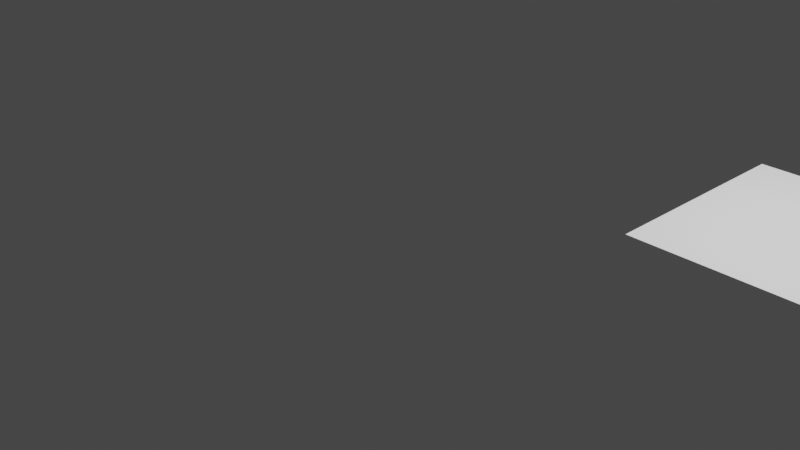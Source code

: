 # Source: testing-1.blend  (saved by Blender 2.81.8; exported with 4.5.12 LTS)
import bpy
from mathutils import Matrix  # noqa: F401  (used for matrix-valued properties, if any)

bpy.ops.wm.read_factory_settings(use_empty=True)
scene = bpy.context.scene
scene.name = 'Scene'

# ---- collections
col_collection_1 = bpy.data.collections.new('Collection 1'); scene.collection.children.link(col_collection_1)

# ---- materials (node trees are filled in below, after node groups)
mat_material = bpy.data.materials.new('Material')
mat_material.use_transparent_shadow = False

# ---- material node trees
mat_material.use_nodes = True; mat_material.node_tree.nodes.clear()
_N = mat_material.node_tree.nodes; _L = mat_material.node_tree.links
n0 = _N.new('ShaderNodeOutputMaterial'); n0.name = 'Material Output'; n0.location = (300, 300)
n1 = _N.new('ShaderNodeBsdfPrincipled'); n1.name = 'Principled BSDF'; n1.location = (10, 300)
n1.distribution = 'GGX'
n1.subsurface_method = 'BURLEY'
n1.inputs[3].default_value = 1.45
n1.inputs[27].default_value = (0.0, 0.0, 0.0, 1.0)
n1.inputs[28].default_value = 1.0
_L.new(n1.outputs[0], n0.inputs[0])
n0.is_active_output = True

# ---- world
world_world = bpy.data.worlds.new('World'); scene.world = world_world
world_world.color = (0.05088, 0.05088, 0.05088)
world_world.use_sun_shadow = False
world_world.sun_shadow_jitter_overblur = 0.0

# ---- cameras
cam_camera = bpy.data.cameras.new('Camera')
cam_camera.clip_end = 100.0
cam_camera.ortho_scale = 7.314
cam_camera.dof.focus_distance = 0.0
cam_camera.dof.aperture_fstop = 128.0

# ---- lights
light_lamp = bpy.data.lights.new('Lamp', 'POINT')
light_lamp.transmission_factor = 0.0
light_lamp.cutoff_distance = 30.0
light_lamp.energy = 1000.0
light_lamp.shadow_buffer_clip_start = 1.001
light_lamp.shadow_soft_size = 0.1
light_lamp.shadow_maximum_resolution = 0.006
light_lamp.use_absolute_resolution = True

# ---- meshes
me_plane = bpy.data.meshes.new('Plane')
me_plane.from_pydata([(-1.0, -1.0, 0.0), (1.0, -1.0, 0.0), (-1.0, 1.0, 0.0), (1.0, 1.0, 0.0)], [], [(0, 1, 3, 2)])
_uv = me_plane.uv_layers.new(name='UVMap')
_uv.uv.foreach_set('vector', [0.0, 0.0, 1.0, 0.0, 1.0, 1.0, 0.0, 1.0])
me_plane.materials.append(mat_material)
me_plane.use_remesh_preserve_volume = False
me_plane.use_remesh_preserve_attributes = False
me_plane.use_mirror_vertex_groups = False
me_plane.update()

# ---- curves / text
cu_beziercurve = bpy.data.curves.new('BezierCurve', 'CURVE')
cu_beziercurve.dimensions = '3D'
_sp = cu_beziercurve.splines.new('BEZIER'); _sp.bezier_points.add(1)
_sp.bezier_points.foreach_set('co', [-1.0, 0.0, 0.0, 1.028, -0.581, -0.7845])
_sp.bezier_points.foreach_set('handle_left', [-1.5, -0.5, 0.0, 0.02778, -0.581, -0.7845])
_sp.bezier_points.foreach_set('handle_right', [-0.5, 0.5, 0.0, 2.028, -0.581, -0.7845])
for _p, _l, _r in zip(_sp.bezier_points, ['ALIGNED', 'ALIGNED'], ['ALIGNED', 'ALIGNED']): _p.handle_left_type = _l; _p.handle_right_type = _r
_sp.order_u = 0
_sp.order_v = 0
cu_beziercurve.use_path = True
cu_beziercurve.use_path_clamp = True
cu_beziercurve.fill_mode = 'FULL'
cu_beziercurve_002 = bpy.data.curves.new('BezierCurve.002', 'CURVE')
cu_beziercurve_002.dimensions = '3D'
_sp = cu_beziercurve_002.splines.new('BEZIER'); _sp.bezier_points.add(1)
_sp.bezier_points.foreach_set('co', [1.0, 0.0, 0.0, -1.028, -0.581, -0.7845])
_sp.bezier_points.foreach_set('handle_left', [1.5, -0.5, 0.0, -0.02778, -0.581, -0.7845])
_sp.bezier_points.foreach_set('handle_right', [0.5, 0.5, 0.0, -2.028, -0.581, -0.7845])
for _p, _l, _r in zip(_sp.bezier_points, ['ALIGNED', 'ALIGNED'], ['ALIGNED', 'ALIGNED']): _p.handle_left_type = _l; _p.handle_right_type = _r
_sp.order_u = 0
_sp.order_v = 0
cu_beziercurve_002.use_path = True
cu_beziercurve_002.use_path_clamp = True
cu_beziercurve_002.fill_mode = 'FULL'
arm_armature_002 = bpy.data.armatures.new('Armature.002')  # bones are not reproduced
arm_armature_000 = bpy.data.armatures.new('Armature.000')  # bones are not reproduced

# ---- objects
ob_beziercurve_r = bpy.data.objects.new('BezierCurve.R', cu_beziercurve)
ob_beziercurve_l = bpy.data.objects.new('BezierCurve.L', cu_beziercurve_002)
ob_plane = bpy.data.objects.new('Plane', me_plane)
ob_lamp = bpy.data.objects.new('Lamp', light_lamp)
ob_camera = bpy.data.objects.new('Camera', cam_camera)
ob_armature = bpy.data.objects.new('Armature', arm_armature_002)
ob_armature_generated = bpy.data.objects.new('Armature.generated', arm_armature_000)

# ---- transforms, parenting, visibility, modifiers, constraints
ob_beziercurve_r.location = (-2.144, 0.05603, 0.1655)
ob_beziercurve_r.lineart.crease_threshold = 0.0
ob_beziercurve_l.location = (2.144, 0.05603, 0.1655)
ob_beziercurve_l.lineart.crease_threshold = 0.0
ob_plane.location = (4.104, 1.015, 1.452)
ob_plane.lineart.crease_threshold = 0.0
ob_lamp.location = (4.076, 1.005, 5.904)
ob_lamp.rotation_euler = (0.6503, 0.05522, 1.866)
ob_lamp.lock_rotations_4d = False
ob_lamp.empty_display_type = 'ARROWS'
ob_lamp.color = (0.0, 0.0, 0.0, 0.0)
ob_lamp.lineart.crease_threshold = 0.0
ob_camera.location = (7.481, -6.508, 5.344)
ob_camera.rotation_euler = (1.109, 0.0, 0.8149)
ob_camera.lock_rotations_4d = False
ob_camera.empty_display_type = 'ARROWS'
ob_camera.color = (0.0, 0.0, 0.0, 0.0)
ob_camera.display_type = 'WIRE'
ob_camera.lineart.crease_threshold = 0.0
ob_armature.location = (-9.655, -0.1231, 0.7195)
ob_armature.lineart.crease_threshold = 0.0
ob_armature_generated.location = (0.0, 0.0, 0.0)
ob_armature_generated.lineart.crease_threshold = 0.0

# ---- collection membership
scene.collection.objects.link(ob_beziercurve_r)
scene.collection.objects.link(ob_beziercurve_l)
scene.collection.objects.link(ob_plane)
col_collection_1.objects.link(ob_lamp)
col_collection_1.objects.link(ob_camera)
col_collection_1.objects.link(ob_armature)
col_collection_1.objects.link(ob_armature_generated)

# ---- scene / render settings (as saved in the file)
scene.camera = ob_camera
scene.frame_start = 1; scene.frame_end = 250; scene.frame_set(2)
scene.render.engine = 'BLENDER_EEVEE_NEXT'
scene.render.image_settings.file_format = 'JPEG'
scene.render.image_settings.color_mode = 'RGB'
scene.render.motion_blur_shutter = 1.0
scene.cycles.use_denoising = False
scene.cycles.samples = 128
scene.cycles.sampling_pattern = 'TABULATED_SOBOL'
scene.cycles.use_adaptive_sampling = False
scene.cycles.use_light_tree = False
scene.view_settings.view_transform = 'Filmic'
bpy.context.view_layer.update()
